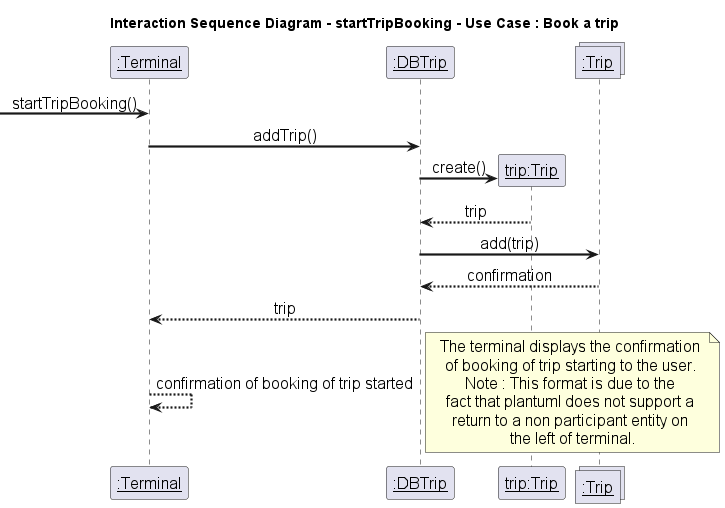

The diagram above was rendered by PlantUML. Its source (embedded in the PNG):
@startuml startTripBooking Interaction Sequence Diagram
title "Interaction Sequence Diagram - startTripBooking - Use Case : Book a trip"
skinparam DefaultFontName Arial
skinparam DefaultFontSize 16
skinparam DefaultFontStyle bold
skinparam ArrowThickness 2.2
skinparam sequenceMessageAlign center
skinparam noteTextAlignment center
skinparam sequenceParticipant underline
hide empty members

participant ":Terminal" as terminal
participant ":DBTrip" as dbtr

->terminal:startTripBooking()
terminal->dbtr:addTrip()
create participant "trip:Trip" as trip
collections ":Trip" as tripMulti
dbtr->trip: create()
trip --> dbtr:trip
dbtr->tripMulti: add(trip)
tripMulti --> dbtr:confirmation
dbtr --> terminal:trip

terminal --> terminal: confirmation of booking of trip started

note right
    The terminal displays the confirmation 
    of booking of trip starting to the user. 
    Note : This format is due to the 
    fact that plantuml does not support a 
    return to a non participant entity on 
    the left of terminal.
endnote

@enduml